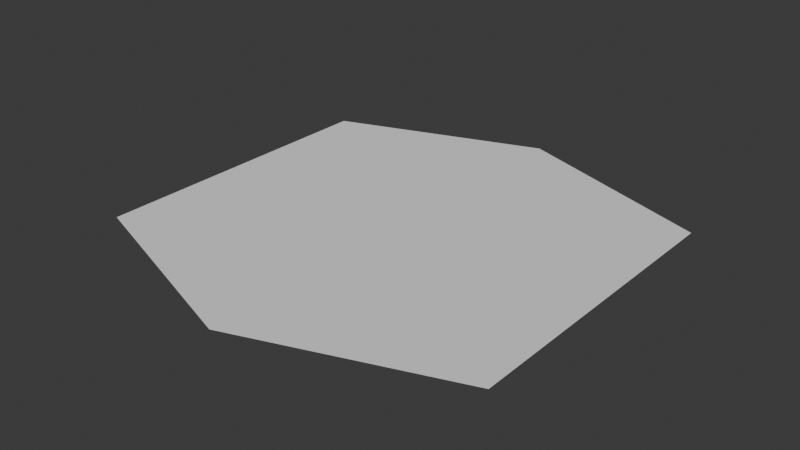 # Source: Shield_Blend.blend  (saved by Blender 4.5.90; exported with 4.5.12 LTS)
import bpy
from mathutils import Matrix  # noqa: F401  (used for matrix-valued properties, if any)

bpy.ops.wm.read_factory_settings(use_empty=True)
scene = bpy.context.scene
scene.name = 'Scene'

# ---- collections
col_collection = bpy.data.collections.new('Collection'); scene.collection.children.link(col_collection)

# ---- world
world_world = bpy.data.worlds.new('World'); scene.world = world_world
world_world.use_nodes = True; world_world.node_tree.nodes.clear()
_N = world_world.node_tree.nodes; _L = world_world.node_tree.links
n0 = _N.new('ShaderNodeOutputWorld'); n0.name = 'World Output'; n0.location = (200, 100)
n1 = _N.new('ShaderNodeBackground'); n1.name = 'Background'; n1.location = (-200, 100)
n1.inputs[0].default_value = (0.05088, 0.05088, 0.05088, 1.0)
_L.new(n1.outputs[0], n0.inputs[0])
n0.is_active_output = True
world_world.color = (0.05088, 0.05088, 0.05088)
world_world.sun_shadow_jitter_overblur = 0.0

# ---- meshes
me_plane = bpy.data.meshes.new('Plane')
me_plane.from_pydata([(-1.358, 1.0, 8.742e-08), (1.358, 1.0, 8.742e-08), (-1.358, -1.0, -8.742e-08), (1.358, -1.0, -8.742e-08), (0.0, 1.476, 1.29e-07), (0.0, -1.476, -1.29e-07)], [], [(4, 1, 3, 5), (0, 4, 5, 2)])
_uv = me_plane.uv_layers.new(name='UVMap')
_uv.uv.foreach_set('vector', [0.5, 0.0, 1.0, 0.0, 1.0, 1.0, 0.5, 1.0, 0.0, 0.0, 0.5, 0.0, 0.5, 1.0, 0.0, 1.0])
me_plane.update()

# ---- objects
ob_shield = bpy.data.objects.new('Shield', me_plane)

# ---- transforms, parenting, visibility, modifiers, constraints
ob_shield.location = (0.0, 0.0, 0.0)

# ---- collection membership
col_collection.objects.link(ob_shield)

# ---- scene / render settings (as saved in the file)
scene.frame_start = 1; scene.frame_end = 250; scene.frame_set(1)
scene.render.engine = 'BLENDER_EEVEE_NEXT'
bpy.context.view_layer.update()

# ---- added for rendering (the .blend has no active camera and no usable light): camera, sun
cam_auto = bpy.data.cameras.new('AutoCamera')
cam_auto.lens = 50.0
cam_auto.sensor_width = 36.0
cam_auto.clip_end = 1000.0
ob_auto_camera = bpy.data.objects.new('AutoCamera', cam_auto)
scene.collection.objects.link(ob_auto_camera)
ob_auto_camera.location = (3.71171, -4.45406, 2.96937)
ob_auto_camera.rotation_euler = (1.09748, -7.21219e-08, 0.694738)
scene.camera = ob_auto_camera
light_auto_sun = bpy.data.lights.new('AutoSun', 'SUN')
light_auto_sun.energy = 3.0
light_auto_sun.angle = 0.0523599
ob_auto_sun = bpy.data.objects.new('AutoSun', light_auto_sun)
scene.collection.objects.link(ob_auto_sun)
ob_auto_sun.rotation_euler = (0.872665, 0.174533, 0.523599)
bpy.context.view_layer.update()
